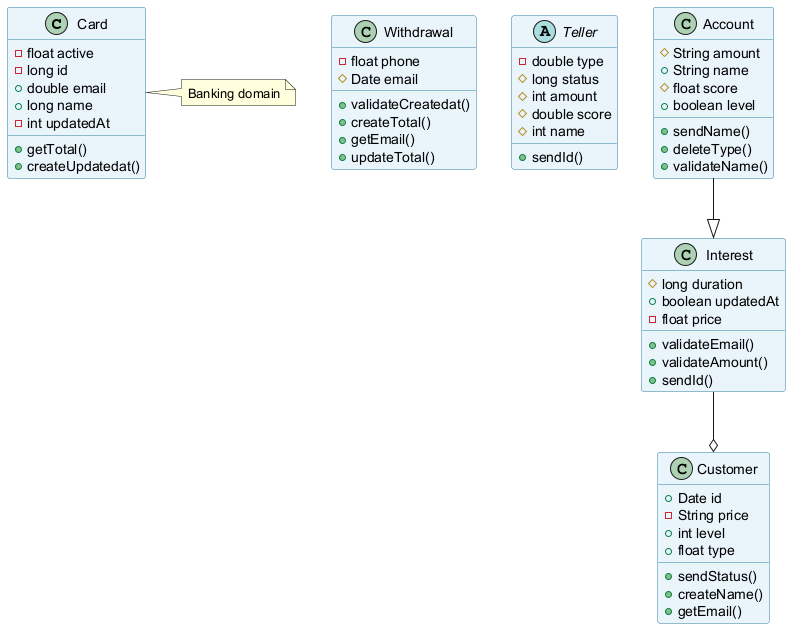

The diagram above was rendered by PlantUML. Its source (embedded in the PNG):
@startuml
skinparam backgroundColor #FFFFFF
skinparam classBackgroundColor #E8F4FA
skinparam classBorderColor #2C7DA0
class Card {
  -float active
  -long id
  +double email
  +long name
  -int updatedAt
  +getTotal()
  +createUpdatedat()
}
class Withdrawal {
  -float phone
  #Date email
  +validateCreatedat()
  +createTotal()
  +getEmail()
  +updateTotal()
}
abstract class Teller {
  -double type
  #long status
  #int amount
  #double score
  #int name
  +sendId()
}
class Interest {
  #long duration
  +boolean updatedAt
  -float price
  +validateEmail()
  +validateAmount()
  +sendId()
}
class Customer {
  +Date id
  -String price
  +int level
  +float type
  +sendStatus()
  +createName()
  +getEmail()
}
class Account {
  #String amount
  +String name
  #float score
  +boolean level
  +sendName()
  +deleteType()
  +validateName()
}
Account --|> Interest
Interest --o Customer
note right of Card : Banking domain
@enduml